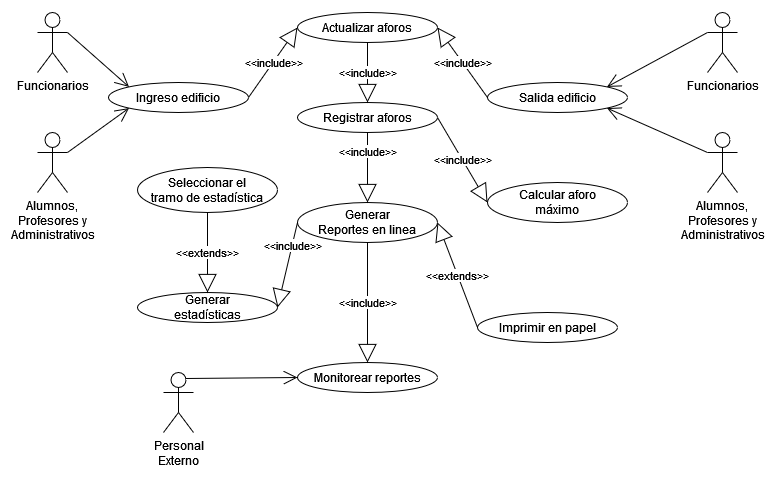

The diagram above was exported from draw.io. Its source (the exported page's mxGraphModel, read from the mxfile embedded in the PNG):
<mxGraphModel dx="868" dy="468" grid="1" gridSize="10" guides="1" tooltips="1" connect="1" arrows="1" fold="1" page="1" pageScale="1" pageWidth="827" pageHeight="1169" math="0" shadow="0">
  <root>
    <mxCell id="0" />
    <mxCell id="1" parent="0" />
    <mxCell id="lTvRfJlc2lNEmyUA4kfS-2" value="Ingreso edificio" style="ellipse;whiteSpace=wrap;html=1;" parent="1" vertex="1">
      <mxGeometry x="121" y="90" width="140" height="30" as="geometry" />
    </mxCell>
    <mxCell id="lTvRfJlc2lNEmyUA4kfS-6" value="Funcionarios" style="shape=umlActor;verticalLabelPosition=bottom;verticalAlign=top;html=1;" parent="1" vertex="1">
      <mxGeometry x="50" y="20" width="30" height="60" as="geometry" />
    </mxCell>
    <mxCell id="lTvRfJlc2lNEmyUA4kfS-11" value="&lt;div&gt;Alumnos,&lt;br&gt;&lt;/div&gt;&lt;div&gt;Profesores y&lt;/div&gt;&lt;div&gt;Administrativos&lt;/div&gt;" style="shape=umlActor;verticalLabelPosition=bottom;verticalAlign=top;html=1;" parent="1" vertex="1">
      <mxGeometry x="50" y="140" width="30" height="60" as="geometry" />
    </mxCell>
    <mxCell id="lTvRfJlc2lNEmyUA4kfS-15" value="&amp;lt;&amp;lt;include&amp;gt;&amp;gt;" style="endArrow=block;endSize=16;endFill=0;html=1;rounded=0;exitX=1;exitY=0.5;exitDx=0;exitDy=0;entryX=0;entryY=0.5;entryDx=0;entryDy=0;" parent="1" source="lTvRfJlc2lNEmyUA4kfS-2" target="lTvRfJlc2lNEmyUA4kfS-16" edge="1">
      <mxGeometry width="160" relative="1" as="geometry">
        <mxPoint x="330" y="240" as="sourcePoint" />
        <mxPoint x="480" y="185" as="targetPoint" />
      </mxGeometry>
    </mxCell>
    <mxCell id="lTvRfJlc2lNEmyUA4kfS-16" value="Actualizar aforos" style="ellipse;whiteSpace=wrap;html=1;" parent="1" vertex="1">
      <mxGeometry x="310" y="20" width="140" height="30" as="geometry" />
    </mxCell>
    <mxCell id="lTvRfJlc2lNEmyUA4kfS-19" value="Funcionarios" style="shape=umlActor;verticalLabelPosition=bottom;verticalAlign=top;html=1;" parent="1" vertex="1">
      <mxGeometry x="720" y="20" width="30" height="60" as="geometry" />
    </mxCell>
    <mxCell id="lTvRfJlc2lNEmyUA4kfS-20" value="&lt;div&gt;Alumnos,&lt;br&gt;&lt;/div&gt;&lt;div&gt;Profesores y&lt;/div&gt;&lt;div&gt;Administrativos&lt;/div&gt;" style="shape=umlActor;verticalLabelPosition=bottom;verticalAlign=top;html=1;" parent="1" vertex="1">
      <mxGeometry x="720" y="140" width="30" height="60" as="geometry" />
    </mxCell>
    <mxCell id="lTvRfJlc2lNEmyUA4kfS-21" value="Salida edificio" style="ellipse;whiteSpace=wrap;html=1;" parent="1" vertex="1">
      <mxGeometry x="500" y="90" width="140" height="30" as="geometry" />
    </mxCell>
    <mxCell id="lTvRfJlc2lNEmyUA4kfS-24" value="" style="endArrow=open;endFill=1;endSize=12;html=1;rounded=0;exitX=1;exitY=0.3333333333333333;exitDx=0;exitDy=0;exitPerimeter=0;entryX=0;entryY=1;entryDx=0;entryDy=0;" parent="1" source="lTvRfJlc2lNEmyUA4kfS-11" target="lTvRfJlc2lNEmyUA4kfS-2" edge="1">
      <mxGeometry width="160" relative="1" as="geometry">
        <mxPoint x="330" y="240" as="sourcePoint" />
        <mxPoint x="490" y="240" as="targetPoint" />
      </mxGeometry>
    </mxCell>
    <mxCell id="lTvRfJlc2lNEmyUA4kfS-25" value="" style="endArrow=open;endFill=1;endSize=12;html=1;rounded=0;exitX=1;exitY=0.3333333333333333;exitDx=0;exitDy=0;exitPerimeter=0;entryX=0;entryY=0;entryDx=0;entryDy=0;" parent="1" source="lTvRfJlc2lNEmyUA4kfS-6" target="lTvRfJlc2lNEmyUA4kfS-2" edge="1">
      <mxGeometry width="160" relative="1" as="geometry">
        <mxPoint x="330" y="240" as="sourcePoint" />
        <mxPoint x="490" y="240" as="targetPoint" />
      </mxGeometry>
    </mxCell>
    <mxCell id="lTvRfJlc2lNEmyUA4kfS-27" value="" style="endArrow=open;endFill=1;endSize=12;html=1;rounded=0;exitX=0;exitY=0.3333333333333333;exitDx=0;exitDy=0;exitPerimeter=0;entryX=1;entryY=0;entryDx=0;entryDy=0;" parent="1" source="lTvRfJlc2lNEmyUA4kfS-19" target="lTvRfJlc2lNEmyUA4kfS-21" edge="1">
      <mxGeometry width="160" relative="1" as="geometry">
        <mxPoint x="330" y="240" as="sourcePoint" />
        <mxPoint x="490" y="240" as="targetPoint" />
      </mxGeometry>
    </mxCell>
    <mxCell id="lTvRfJlc2lNEmyUA4kfS-28" value="" style="endArrow=open;endFill=1;endSize=12;html=1;rounded=0;exitX=0;exitY=0.3333333333333333;exitDx=0;exitDy=0;exitPerimeter=0;entryX=1;entryY=1;entryDx=0;entryDy=0;" parent="1" source="lTvRfJlc2lNEmyUA4kfS-20" target="lTvRfJlc2lNEmyUA4kfS-21" edge="1">
      <mxGeometry width="160" relative="1" as="geometry">
        <mxPoint x="330" y="240" as="sourcePoint" />
        <mxPoint x="490" y="240" as="targetPoint" />
      </mxGeometry>
    </mxCell>
    <mxCell id="lTvRfJlc2lNEmyUA4kfS-29" value="&amp;lt;&amp;lt;include&amp;gt;&amp;gt;" style="endArrow=block;endSize=16;endFill=0;html=1;rounded=0;exitX=0;exitY=0.5;exitDx=0;exitDy=0;entryX=1;entryY=0.5;entryDx=0;entryDy=0;" parent="1" source="lTvRfJlc2lNEmyUA4kfS-21" target="lTvRfJlc2lNEmyUA4kfS-16" edge="1">
      <mxGeometry width="160" relative="1" as="geometry">
        <mxPoint x="330" y="240" as="sourcePoint" />
        <mxPoint x="490" y="240" as="targetPoint" />
      </mxGeometry>
    </mxCell>
    <mxCell id="Nyn7qgkD24F_gXrorfDg-1" value="Registrar aforos" style="ellipse;whiteSpace=wrap;html=1;" parent="1" vertex="1">
      <mxGeometry x="310" y="110" width="140" height="30" as="geometry" />
    </mxCell>
    <mxCell id="Nyn7qgkD24F_gXrorfDg-6" value="&lt;div&gt;Calcular aforo&lt;/div&gt;&lt;div&gt;máximo&lt;br&gt;&lt;/div&gt;" style="ellipse;whiteSpace=wrap;html=1;" parent="1" vertex="1">
      <mxGeometry x="500" y="190" width="140" height="40" as="geometry" />
    </mxCell>
    <mxCell id="Nyn7qgkD24F_gXrorfDg-7" value="&amp;lt;&amp;lt;include&amp;gt;&amp;gt;" style="endArrow=block;endSize=16;endFill=0;html=1;rounded=0;exitX=1;exitY=0.5;exitDx=0;exitDy=0;entryX=0;entryY=0.5;entryDx=0;entryDy=0;" parent="1" source="Nyn7qgkD24F_gXrorfDg-1" target="Nyn7qgkD24F_gXrorfDg-6" edge="1">
      <mxGeometry width="160" relative="1" as="geometry">
        <mxPoint x="330" y="240" as="sourcePoint" />
        <mxPoint x="490" y="240" as="targetPoint" />
      </mxGeometry>
    </mxCell>
    <mxCell id="Nyn7qgkD24F_gXrorfDg-8" value="&lt;div&gt;Generar&lt;/div&gt;&lt;div&gt;Reportes en linea&lt;/div&gt;" style="ellipse;whiteSpace=wrap;html=1;" parent="1" vertex="1">
      <mxGeometry x="310" y="210" width="140" height="40" as="geometry" />
    </mxCell>
    <mxCell id="Nyn7qgkD24F_gXrorfDg-9" value="&amp;lt;&amp;lt;include&amp;gt;&amp;gt;" style="endArrow=block;endSize=16;endFill=0;html=1;rounded=0;exitX=0.5;exitY=1;exitDx=0;exitDy=0;" parent="1" source="Nyn7qgkD24F_gXrorfDg-1" target="Nyn7qgkD24F_gXrorfDg-8" edge="1">
      <mxGeometry x="-0.4545" width="160" relative="1" as="geometry">
        <mxPoint x="330" y="240" as="sourcePoint" />
        <mxPoint x="490" y="240" as="targetPoint" />
        <mxPoint as="offset" />
      </mxGeometry>
    </mxCell>
    <mxCell id="Nyn7qgkD24F_gXrorfDg-10" value="Imprimir en papel" style="ellipse;whiteSpace=wrap;html=1;" parent="1" vertex="1">
      <mxGeometry x="490" y="320" width="140" height="30" as="geometry" />
    </mxCell>
    <mxCell id="Nyn7qgkD24F_gXrorfDg-11" value="&lt;div&gt;&amp;lt;&amp;lt;extends&amp;gt;&amp;gt;&lt;/div&gt;" style="endArrow=block;endSize=16;endFill=0;html=1;rounded=0;exitX=0;exitY=0.5;exitDx=0;exitDy=0;entryX=1;entryY=0.5;entryDx=0;entryDy=0;" parent="1" source="Nyn7qgkD24F_gXrorfDg-10" target="Nyn7qgkD24F_gXrorfDg-8" edge="1">
      <mxGeometry width="160" relative="1" as="geometry">
        <mxPoint x="330" y="240" as="sourcePoint" />
        <mxPoint x="490" y="240" as="targetPoint" />
      </mxGeometry>
    </mxCell>
    <mxCell id="Nyn7qgkD24F_gXrorfDg-12" value="&lt;div&gt;Generar&lt;/div&gt;&lt;div&gt;estadísticas&lt;/div&gt;" style="ellipse;whiteSpace=wrap;html=1;" parent="1" vertex="1">
      <mxGeometry x="150" y="300" width="140" height="30" as="geometry" />
    </mxCell>
    <mxCell id="Nyn7qgkD24F_gXrorfDg-13" value="&amp;lt;&amp;lt;include&amp;gt;&amp;gt;" style="endArrow=block;endSize=16;endFill=0;html=1;rounded=0;exitX=0;exitY=0.5;exitDx=0;exitDy=0;entryX=1;entryY=0.5;entryDx=0;entryDy=0;" parent="1" source="Nyn7qgkD24F_gXrorfDg-8" target="Nyn7qgkD24F_gXrorfDg-12" edge="1">
      <mxGeometry x="-0.4545" width="160" relative="1" as="geometry">
        <mxPoint x="390" y="175" as="sourcePoint" />
        <mxPoint x="390" y="310" as="targetPoint" />
        <mxPoint as="offset" />
      </mxGeometry>
    </mxCell>
    <mxCell id="Nyn7qgkD24F_gXrorfDg-14" value="&lt;div&gt;Personal&lt;/div&gt;&lt;div&gt;Externo&lt;/div&gt;" style="shape=umlActor;verticalLabelPosition=bottom;verticalAlign=top;html=1;" parent="1" vertex="1">
      <mxGeometry x="176" y="380" width="30" height="60" as="geometry" />
    </mxCell>
    <mxCell id="Nyn7qgkD24F_gXrorfDg-16" value="Monitorear reportes" style="ellipse;whiteSpace=wrap;html=1;" parent="1" vertex="1">
      <mxGeometry x="310" y="370" width="140" height="30" as="geometry" />
    </mxCell>
    <mxCell id="Nyn7qgkD24F_gXrorfDg-17" value="" style="endArrow=open;endFill=1;endSize=12;html=1;rounded=0;exitX=0.75;exitY=0.1;exitDx=0;exitDy=0;exitPerimeter=0;entryX=0;entryY=0.5;entryDx=0;entryDy=0;" parent="1" source="Nyn7qgkD24F_gXrorfDg-14" target="Nyn7qgkD24F_gXrorfDg-16" edge="1">
      <mxGeometry width="160" relative="1" as="geometry">
        <mxPoint x="90" y="250" as="sourcePoint" />
        <mxPoint x="151.50252531694173" y="125.60660171779818" as="targetPoint" />
      </mxGeometry>
    </mxCell>
    <mxCell id="Nyn7qgkD24F_gXrorfDg-18" value="&amp;lt;&amp;lt;include&amp;gt;&amp;gt;" style="endArrow=block;endSize=16;endFill=0;html=1;rounded=0;exitX=0.5;exitY=1;exitDx=0;exitDy=0;entryX=0.5;entryY=0;entryDx=0;entryDy=0;" parent="1" source="lTvRfJlc2lNEmyUA4kfS-16" target="Nyn7qgkD24F_gXrorfDg-1" edge="1">
      <mxGeometry width="160" relative="1" as="geometry">
        <mxPoint x="510" y="115" as="sourcePoint" />
        <mxPoint x="460" y="45" as="targetPoint" />
      </mxGeometry>
    </mxCell>
    <mxCell id="Nyn7qgkD24F_gXrorfDg-19" value="&amp;lt;&amp;lt;include&amp;gt;&amp;gt;" style="endArrow=block;endSize=16;endFill=0;html=1;rounded=0;exitX=0.5;exitY=1;exitDx=0;exitDy=0;entryX=0.5;entryY=0;entryDx=0;entryDy=0;" parent="1" source="Nyn7qgkD24F_gXrorfDg-8" target="Nyn7qgkD24F_gXrorfDg-16" edge="1">
      <mxGeometry width="160" relative="1" as="geometry">
        <mxPoint x="520" y="125" as="sourcePoint" />
        <mxPoint x="470" y="55" as="targetPoint" />
      </mxGeometry>
    </mxCell>
    <mxCell id="Nyn7qgkD24F_gXrorfDg-20" value="&lt;div&gt;Seleccionar el &lt;br&gt;&lt;/div&gt;&lt;div&gt;tramo de estadística&lt;br&gt;&lt;/div&gt;" style="ellipse;whiteSpace=wrap;html=1;" parent="1" vertex="1">
      <mxGeometry x="150" y="175" width="140" height="45" as="geometry" />
    </mxCell>
    <mxCell id="Nyn7qgkD24F_gXrorfDg-21" value="&lt;div&gt;&amp;lt;&amp;lt;extends&amp;gt;&amp;gt;&lt;/div&gt;" style="endArrow=block;endSize=16;endFill=0;html=1;rounded=0;exitX=0.5;exitY=1;exitDx=0;exitDy=0;entryX=0.5;entryY=0;entryDx=0;entryDy=0;" parent="1" source="Nyn7qgkD24F_gXrorfDg-20" target="Nyn7qgkD24F_gXrorfDg-12" edge="1">
      <mxGeometry width="160" relative="1" as="geometry">
        <mxPoint x="510" y="265" as="sourcePoint" />
        <mxPoint x="460" y="330" as="targetPoint" />
      </mxGeometry>
    </mxCell>
  </root>
</mxGraphModel>